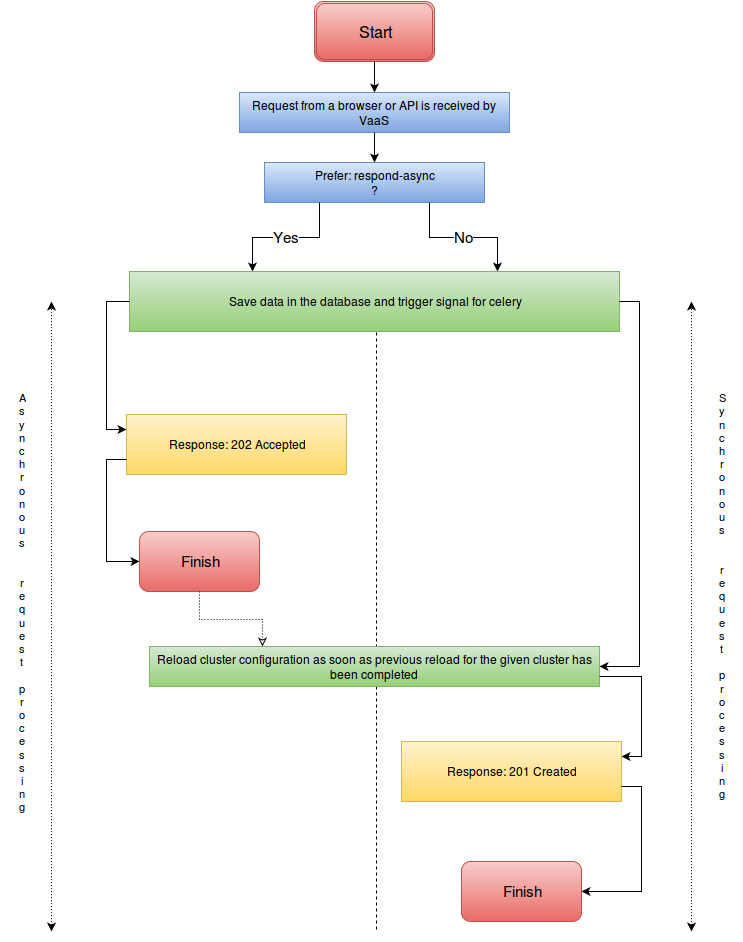

The diagram above was exported from draw.io. Its source (the exported page's mxGraphModel, read from the mxfile embedded in the PNG):
<mxGraphModel dx="1129" dy="778" grid="1" gridSize="10" guides="1" tooltips="1" connect="1" arrows="1" fold="1" page="1" pageScale="1" pageWidth="826" pageHeight="1169" background="#ffffff" math="0" shadow="0">
  <root>
    <mxCell id="0" />
    <mxCell id="1" parent="0" />
    <mxCell id="b6cf5ab13e45f3-62" value="" style="line;direction=south;html=1;strokeWidth=1;dashed=1;" vertex="1" parent="1">
      <mxGeometry x="410" y="381" width="10" height="659" as="geometry" />
    </mxCell>
    <mxCell id="b6cf5ab13e45f3-8" value="Save data in the database and trigger signal for celery&lt;br&gt;" style="whiteSpace=wrap;html=1;plain-green" vertex="1" parent="1">
      <mxGeometry x="168" y="380" width="490" height="60" as="geometry" />
    </mxCell>
    <mxCell id="b6cf5ab13e45f3-1" value="Request from a browser or API is received by VaaS&lt;br&gt;" style="whiteSpace=wrap;html=1;plain-blue" vertex="1" parent="1">
      <mxGeometry x="278" y="201" width="270" height="40" as="geometry" />
    </mxCell>
    <mxCell id="b6cf5ab13e45f3-4" value="Prefer: respond-async&lt;br&gt;?&lt;br&gt;" style="whiteSpace=wrap;html=1;plain-blue" vertex="1" parent="1">
      <mxGeometry x="303" y="271" width="220" height="40" as="geometry" />
    </mxCell>
    <mxCell id="b6cf5ab13e45f3-7" value="Reload cluster configuration as soon as previous reload for the given cluster has been completed&lt;br&gt;" style="whiteSpace=wrap;html=1;plain-green" vertex="1" parent="1">
      <mxGeometry x="188" y="755" width="450" height="40" as="geometry" />
    </mxCell>
    <mxCell id="b6cf5ab13e45f3-10" value="Response: 202 Accepted" style="whiteSpace=wrap;html=1;plain-yellow" vertex="1" parent="1">
      <mxGeometry x="165" y="523" width="220" height="60" as="geometry" />
    </mxCell>
    <mxCell id="b6cf5ab13e45f3-11" value="&lt;font style=&quot;font-size: 16px&quot;&gt;Start&lt;/font&gt;" style="shape=ext;double=1;rounded=1;whiteSpace=wrap;html=1;plain-red" vertex="1" parent="1">
      <mxGeometry x="353" y="110" width="120" height="60" as="geometry" />
    </mxCell>
    <mxCell id="b6cf5ab13e45f3-12" value="&lt;font style=&quot;font-size: 15px&quot;&gt;Finish&lt;/font&gt;" style="rounded=1;whiteSpace=wrap;html=1;plain-red" vertex="1" parent="1">
      <mxGeometry x="178" y="640" width="120" height="60" as="geometry" />
    </mxCell>
    <mxCell id="b6cf5ab13e45f3-13" value="&lt;font style=&quot;font-size: 15px&quot;&gt;Finish&lt;/font&gt;" style="rounded=1;whiteSpace=wrap;html=1;plain-red" vertex="1" parent="1">
      <mxGeometry x="500" y="970" width="120" height="60" as="geometry" />
    </mxCell>
    <mxCell id="b6cf5ab13e45f3-23" value="Response: 201 Created" style="whiteSpace=wrap;html=1;plain-yellow" vertex="1" parent="1">
      <mxGeometry x="440" y="850" width="220" height="60" as="geometry" />
    </mxCell>
    <mxCell id="b6cf5ab13e45f3-32" style="edgeStyle=orthogonalEdgeStyle;rounded=0;html=1;exitX=0.5;exitY=1;entryX=0.5;entryY=0;jettySize=auto;orthogonalLoop=1;" edge="1" parent="1" source="b6cf5ab13e45f3-11" target="b6cf5ab13e45f3-1">
      <mxGeometry relative="1" as="geometry" />
    </mxCell>
    <mxCell id="b6cf5ab13e45f3-33" style="edgeStyle=orthogonalEdgeStyle;rounded=0;html=1;exitX=0.5;exitY=1;jettySize=auto;orthogonalLoop=1;" edge="1" parent="1" source="b6cf5ab13e45f3-1" target="b6cf5ab13e45f3-4">
      <mxGeometry relative="1" as="geometry" />
    </mxCell>
    <mxCell id="b6cf5ab13e45f3-40" value="&lt;font style=&quot;font-size: 15px&quot;&gt;No&lt;/font&gt;" style="edgeStyle=orthogonalEdgeStyle;rounded=0;html=1;exitX=0.75;exitY=1;entryX=0.75;entryY=0;jettySize=auto;orthogonalLoop=1;" edge="1" parent="1" source="b6cf5ab13e45f3-4" target="b6cf5ab13e45f3-8">
      <mxGeometry relative="1" as="geometry">
        <Array as="points">
          <mxPoint x="468" y="346" />
          <mxPoint x="536" y="346" />
        </Array>
      </mxGeometry>
    </mxCell>
    <mxCell id="b6cf5ab13e45f3-41" value="&lt;font style=&quot;font-size: 15px&quot;&gt;Yes&lt;/font&gt;" style="edgeStyle=orthogonalEdgeStyle;rounded=0;html=1;exitX=0.25;exitY=1;entryX=0.25;entryY=0;jettySize=auto;orthogonalLoop=1;" edge="1" parent="1" source="b6cf5ab13e45f3-4" target="b6cf5ab13e45f3-8">
      <mxGeometry relative="1" as="geometry" />
    </mxCell>
    <mxCell id="b6cf5ab13e45f3-53" style="edgeStyle=orthogonalEdgeStyle;rounded=0;html=1;exitX=1;exitY=0.75;entryX=1;entryY=0.5;jettySize=auto;orthogonalLoop=1;strokeWidth=1;" edge="1" parent="1" source="b6cf5ab13e45f3-23" target="b6cf5ab13e45f3-13">
      <mxGeometry relative="1" as="geometry" />
    </mxCell>
    <mxCell id="b6cf5ab13e45f3-54" style="edgeStyle=orthogonalEdgeStyle;rounded=0;html=1;exitX=1;exitY=0.5;entryX=1;entryY=0.5;jettySize=auto;orthogonalLoop=1;strokeWidth=1;" edge="1" parent="1" source="b6cf5ab13e45f3-8" target="b6cf5ab13e45f3-7">
      <mxGeometry relative="1" as="geometry" />
    </mxCell>
    <mxCell id="b6cf5ab13e45f3-56" style="edgeStyle=orthogonalEdgeStyle;rounded=0;html=1;exitX=0;exitY=0.5;entryX=0;entryY=0.25;jettySize=auto;orthogonalLoop=1;strokeWidth=1;" edge="1" parent="1" source="b6cf5ab13e45f3-8" target="b6cf5ab13e45f3-10">
      <mxGeometry relative="1" as="geometry" />
    </mxCell>
    <mxCell id="b6cf5ab13e45f3-57" style="edgeStyle=orthogonalEdgeStyle;rounded=0;html=1;exitX=0;exitY=0.75;entryX=0;entryY=0.5;jettySize=auto;orthogonalLoop=1;strokeWidth=1;" edge="1" parent="1" source="b6cf5ab13e45f3-10" target="b6cf5ab13e45f3-12">
      <mxGeometry relative="1" as="geometry" />
    </mxCell>
    <mxCell id="b6cf5ab13e45f3-58" style="edgeStyle=orthogonalEdgeStyle;rounded=0;html=1;exitX=0.5;exitY=1;jettySize=auto;orthogonalLoop=1;strokeWidth=1;dashed=1;dashPattern=1 2;endArrow=classic;endFill=0;entryX=0.25;entryY=0;" edge="1" parent="1" source="b6cf5ab13e45f3-12" target="b6cf5ab13e45f3-7">
      <mxGeometry relative="1" as="geometry">
        <Array as="points">
          <mxPoint x="238" y="728" />
          <mxPoint x="301" y="728" />
        </Array>
      </mxGeometry>
    </mxCell>
    <mxCell id="b6cf5ab13e45f3-59" style="edgeStyle=orthogonalEdgeStyle;rounded=0;html=1;exitX=1;exitY=0.75;entryX=1;entryY=0.25;jettySize=auto;orthogonalLoop=1;strokeWidth=1;" edge="1" parent="1" source="b6cf5ab13e45f3-7" target="b6cf5ab13e45f3-23">
      <mxGeometry relative="1" as="geometry" />
    </mxCell>
    <mxCell id="b6cf5ab13e45f3-64" value="" style="endArrow=classic;startArrow=classic;html=1;dashed=1;dashPattern=1 2;strokeWidth=1;" edge="1" parent="1">
      <mxGeometry width="50" height="50" relative="1" as="geometry">
        <mxPoint x="90" y="1040" as="sourcePoint" />
        <mxPoint x="90" y="410" as="targetPoint" />
      </mxGeometry>
    </mxCell>
    <mxCell id="b6cf5ab13e45f3-65" value="" style="endArrow=classic;startArrow=classic;html=1;dashed=1;dashPattern=1 2;strokeWidth=1;" edge="1" parent="1">
      <mxGeometry x="730.0000000000002" y="390" width="50" height="50" as="geometry">
        <mxPoint x="730" y="1040" as="sourcePoint" />
        <mxPoint x="730" y="410" as="targetPoint" />
      </mxGeometry>
    </mxCell>
    <mxCell id="b6cf5ab13e45f3-68" value="&lt;span&gt;A&lt;br&gt;s&lt;br&gt;y&lt;br&gt;n&lt;br&gt;c&lt;br&gt;h&lt;br&gt;r&lt;br&gt;o&lt;br&gt;n&lt;br&gt;o&lt;br&gt;u&lt;br&gt;s&lt;br&gt;&lt;/span&gt;&lt;br&gt;&amp;nbsp;&lt;br&gt;r&lt;br&gt;e&lt;br&gt;q&lt;br&gt;u&lt;br&gt;e&lt;br&gt;s&lt;br&gt;t&lt;br&gt;&amp;nbsp;&lt;br&gt;p&lt;br&gt;r&lt;br&gt;o&lt;br&gt;c&lt;br&gt;e&lt;br&gt;s&lt;br&gt;s&lt;br&gt;i&lt;br&gt;n&lt;br&gt;g&lt;br&gt;" style="text;html=1;strokeColor=none;fillColor=none;align=center;verticalAlign=middle;whiteSpace=wrap;overflow=hidden;dashed=1;rotation=0;fontSize=11;" vertex="1" parent="1">
      <mxGeometry x="40" y="491" width="40" height="440" as="geometry" />
    </mxCell>
    <mxCell id="b6cf5ab13e45f3-70" value="&lt;span&gt;S&lt;br&gt;y&lt;br&gt;n&lt;br&gt;c&lt;br&gt;h&lt;br&gt;r&lt;br&gt;o&lt;br&gt;n&lt;br&gt;o&lt;br&gt;u&lt;br&gt;s&lt;br&gt;&lt;/span&gt;&lt;br&gt;&amp;nbsp;&lt;br&gt;r&lt;br&gt;e&lt;br&gt;q&lt;br&gt;u&lt;br&gt;e&lt;br&gt;s&lt;br&gt;t&lt;br&gt;&amp;nbsp;&lt;br&gt;p&lt;br&gt;r&lt;br&gt;o&lt;br&gt;c&lt;br&gt;e&lt;br&gt;s&lt;br&gt;s&lt;br&gt;i&lt;br&gt;n&lt;br&gt;g&lt;br&gt;&lt;br&gt;" style="text;html=1;strokeColor=none;fillColor=none;align=center;verticalAlign=middle;whiteSpace=wrap;overflow=hidden;dashed=1;rotation=0;fontSize=11;" vertex="1" parent="1">
      <mxGeometry x="740" y="491" width="40" height="440" as="geometry" />
    </mxCell>
  </root>
</mxGraphModel>